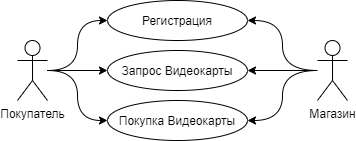

The diagram above was exported from draw.io. Its source (the exported page's mxGraphModel, read from the mxfile embedded in the PNG):
<mxGraphModel dx="1422" dy="789" grid="1" gridSize="10" guides="1" tooltips="1" connect="1" arrows="1" fold="1" page="1" pageScale="1" pageWidth="827" pageHeight="1169" math="0" shadow="0">
  <root>
    <mxCell id="0" />
    <mxCell id="1" parent="0" />
    <mxCell id="zaEqqSsoRHTS53OMGmyo-17" style="edgeStyle=orthogonalEdgeStyle;orthogonalLoop=1;jettySize=auto;html=1;startArrow=none;startFill=0;rounded=0;elbow=vertical;curved=1;" edge="1" parent="1" source="zaEqqSsoRHTS53OMGmyo-1" target="zaEqqSsoRHTS53OMGmyo-12">
      <mxGeometry relative="1" as="geometry" />
    </mxCell>
    <mxCell id="zaEqqSsoRHTS53OMGmyo-18" style="edgeStyle=orthogonalEdgeStyle;orthogonalLoop=1;jettySize=auto;html=1;entryX=0;entryY=0.5;entryDx=0;entryDy=0;startArrow=none;startFill=0;rounded=0;elbow=vertical;curved=1;" edge="1" parent="1" source="zaEqqSsoRHTS53OMGmyo-1" target="zaEqqSsoRHTS53OMGmyo-13">
      <mxGeometry relative="1" as="geometry" />
    </mxCell>
    <mxCell id="zaEqqSsoRHTS53OMGmyo-19" style="edgeStyle=orthogonalEdgeStyle;orthogonalLoop=1;jettySize=auto;html=1;entryX=0;entryY=0.5;entryDx=0;entryDy=0;startArrow=none;startFill=0;rounded=0;elbow=vertical;curved=1;" edge="1" parent="1" source="zaEqqSsoRHTS53OMGmyo-1" target="zaEqqSsoRHTS53OMGmyo-14">
      <mxGeometry relative="1" as="geometry" />
    </mxCell>
    <mxCell id="zaEqqSsoRHTS53OMGmyo-1" value="Покупатель" style="shape=umlActor;verticalLabelPosition=bottom;labelBackgroundColor=#ffffff;verticalAlign=top;html=1;" vertex="1" parent="1">
      <mxGeometry x="249" y="555" width="30" height="60" as="geometry" />
    </mxCell>
    <mxCell id="zaEqqSsoRHTS53OMGmyo-12" value="Регистрация" style="ellipse;whiteSpace=wrap;html=1;" vertex="1" parent="1">
      <mxGeometry x="339" y="515" width="140" height="40" as="geometry" />
    </mxCell>
    <mxCell id="zaEqqSsoRHTS53OMGmyo-13" value="Запрос Видеокарты" style="ellipse;whiteSpace=wrap;html=1;" vertex="1" parent="1">
      <mxGeometry x="339" y="565" width="140" height="40" as="geometry" />
    </mxCell>
    <mxCell id="zaEqqSsoRHTS53OMGmyo-14" value="Покупка Видеокарты" style="ellipse;whiteSpace=wrap;html=1;" vertex="1" parent="1">
      <mxGeometry x="339" y="615" width="140" height="40" as="geometry" />
    </mxCell>
    <mxCell id="zaEqqSsoRHTS53OMGmyo-20" style="edgeStyle=orthogonalEdgeStyle;orthogonalLoop=1;jettySize=auto;html=1;startArrow=none;startFill=0;rounded=0;elbow=vertical;curved=1;" edge="1" parent="1" source="zaEqqSsoRHTS53OMGmyo-16" target="zaEqqSsoRHTS53OMGmyo-12">
      <mxGeometry relative="1" as="geometry" />
    </mxCell>
    <mxCell id="zaEqqSsoRHTS53OMGmyo-21" style="edgeStyle=orthogonalEdgeStyle;orthogonalLoop=1;jettySize=auto;html=1;entryX=1;entryY=0.5;entryDx=0;entryDy=0;startArrow=none;startFill=0;rounded=0;elbow=vertical;curved=1;" edge="1" parent="1" source="zaEqqSsoRHTS53OMGmyo-16" target="zaEqqSsoRHTS53OMGmyo-13">
      <mxGeometry relative="1" as="geometry" />
    </mxCell>
    <mxCell id="zaEqqSsoRHTS53OMGmyo-22" style="edgeStyle=orthogonalEdgeStyle;orthogonalLoop=1;jettySize=auto;html=1;entryX=1;entryY=0.5;entryDx=0;entryDy=0;startArrow=none;startFill=0;rounded=0;elbow=vertical;curved=1;" edge="1" parent="1" source="zaEqqSsoRHTS53OMGmyo-16" target="zaEqqSsoRHTS53OMGmyo-14">
      <mxGeometry relative="1" as="geometry" />
    </mxCell>
    <mxCell id="zaEqqSsoRHTS53OMGmyo-16" value="Магазин" style="shape=umlActor;verticalLabelPosition=bottom;labelBackgroundColor=#ffffff;verticalAlign=top;html=1;" vertex="1" parent="1">
      <mxGeometry x="549" y="555" width="30" height="60" as="geometry" />
    </mxCell>
  </root>
</mxGraphModel>